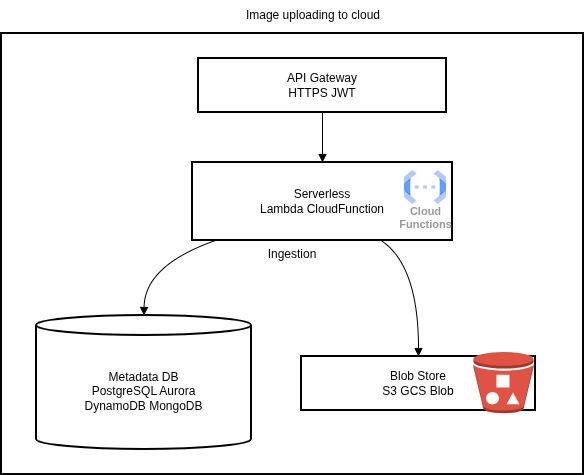

The diagram above was exported from draw.io. Its source (the exported page's mxGraphModel, read from the mxfile embedded in the PNG):
<mxGraphModel dx="2066" dy="1100" grid="1" gridSize="10" guides="1" tooltips="1" connect="1" arrows="1" fold="1" page="1" pageScale="1" pageWidth="850" pageHeight="1100" math="0" shadow="0">
  <root>
    <mxCell id="0" />
    <mxCell id="1" parent="0" />
    <mxCell id="rXqOII1q9MxB26BX4pYI-1" value="" style="group" vertex="1" connectable="0" parent="1">
      <mxGeometry x="130" y="330" width="582" height="474" as="geometry" />
    </mxCell>
    <mxCell id="rXqOII1q9MxB26BX4pYI-2" value="Ingestion" style="whiteSpace=wrap;strokeWidth=2;" vertex="1" parent="rXqOII1q9MxB26BX4pYI-1">
      <mxGeometry y="33" width="582" height="441" as="geometry" />
    </mxCell>
    <mxCell id="rXqOII1q9MxB26BX4pYI-3" value="API Gateway  &#10;HTTPS JWT" style="whiteSpace=wrap;strokeWidth=2;" vertex="1" parent="rXqOII1q9MxB26BX4pYI-1">
      <mxGeometry x="197" y="58" width="248" height="54" as="geometry" />
    </mxCell>
    <mxCell id="rXqOII1q9MxB26BX4pYI-4" value="Serverless  &#10;Lambda CloudFunction" style="whiteSpace=wrap;strokeWidth=2;" vertex="1" parent="rXqOII1q9MxB26BX4pYI-1">
      <mxGeometry x="191" y="162" width="260" height="78" as="geometry" />
    </mxCell>
    <mxCell id="rXqOII1q9MxB26BX4pYI-5" value="Blob Store  &#10;S3 GCS Blob" style="whiteSpace=wrap;strokeWidth=2;" vertex="1" parent="rXqOII1q9MxB26BX4pYI-1">
      <mxGeometry x="300" y="356" width="234" height="54" as="geometry" />
    </mxCell>
    <mxCell id="rXqOII1q9MxB26BX4pYI-6" value="Metadata DB  &#10;PostgreSQL Aurora  &#10;DynamoDB MongoDB" style="shape=cylinder3;boundedLbl=1;backgroundOutline=1;size=10;strokeWidth=2;whiteSpace=wrap;" vertex="1" parent="rXqOII1q9MxB26BX4pYI-1">
      <mxGeometry x="35" y="315" width="215" height="134" as="geometry" />
    </mxCell>
    <mxCell id="rXqOII1q9MxB26BX4pYI-7" value="" style="curved=1;startArrow=none;endArrow=block;exitX=0.5;exitY=1.01;entryX=0.5;entryY=0.01;rounded=0;" edge="1" parent="rXqOII1q9MxB26BX4pYI-1" source="rXqOII1q9MxB26BX4pYI-3" target="rXqOII1q9MxB26BX4pYI-4">
      <mxGeometry relative="1" as="geometry">
        <Array as="points" />
      </mxGeometry>
    </mxCell>
    <mxCell id="rXqOII1q9MxB26BX4pYI-8" value="" style="curved=1;startArrow=none;endArrow=block;exitX=0.73;exitY=1.01;entryX=0.5;entryY=-0.01;rounded=0;" edge="1" parent="rXqOII1q9MxB26BX4pYI-1" source="rXqOII1q9MxB26BX4pYI-4" target="rXqOII1q9MxB26BX4pYI-5">
      <mxGeometry relative="1" as="geometry">
        <Array as="points">
          <mxPoint x="417" y="265" />
        </Array>
      </mxGeometry>
    </mxCell>
    <mxCell id="rXqOII1q9MxB26BX4pYI-9" value="" style="curved=1;startArrow=none;endArrow=block;exitX=0.08;exitY=1.01;entryX=0.5;entryY=0;rounded=0;" edge="1" parent="rXqOII1q9MxB26BX4pYI-1" source="rXqOII1q9MxB26BX4pYI-4" target="rXqOII1q9MxB26BX4pYI-6">
      <mxGeometry relative="1" as="geometry">
        <Array as="points">
          <mxPoint x="143" y="265" />
        </Array>
      </mxGeometry>
    </mxCell>
    <mxCell id="rXqOII1q9MxB26BX4pYI-10" value="" style="outlineConnect=0;dashed=0;verticalLabelPosition=bottom;verticalAlign=top;align=center;html=1;shape=mxgraph.aws3.bucket_with_objects;fillColor=#E05243;gradientColor=none;" vertex="1" parent="rXqOII1q9MxB26BX4pYI-1">
      <mxGeometry x="472" y="351.25" width="60" height="61.5" as="geometry" />
    </mxCell>
    <mxCell id="rXqOII1q9MxB26BX4pYI-11" value="Cloud&#10;Functions" style="sketch=0;html=1;verticalAlign=top;labelPosition=center;verticalLabelPosition=bottom;align=center;spacingTop=-6;fontSize=11;fontStyle=1;fontColor=#999999;shape=image;aspect=fixed;imageAspect=0;image=data:image/svg+xml,(base64 omitted: 1068 chars);" vertex="1" parent="rXqOII1q9MxB26BX4pYI-1">
      <mxGeometry x="403" y="170" width="42" height="34" as="geometry" />
    </mxCell>
    <mxCell id="rXqOII1q9MxB26BX4pYI-12" value="Image uploading to cloud" style="text;html=1;whiteSpace=wrap;strokeColor=none;fillColor=none;align=center;verticalAlign=middle;rounded=0;" vertex="1" parent="rXqOII1q9MxB26BX4pYI-1">
      <mxGeometry x="137" width="350" height="30" as="geometry" />
    </mxCell>
  </root>
</mxGraphModel>